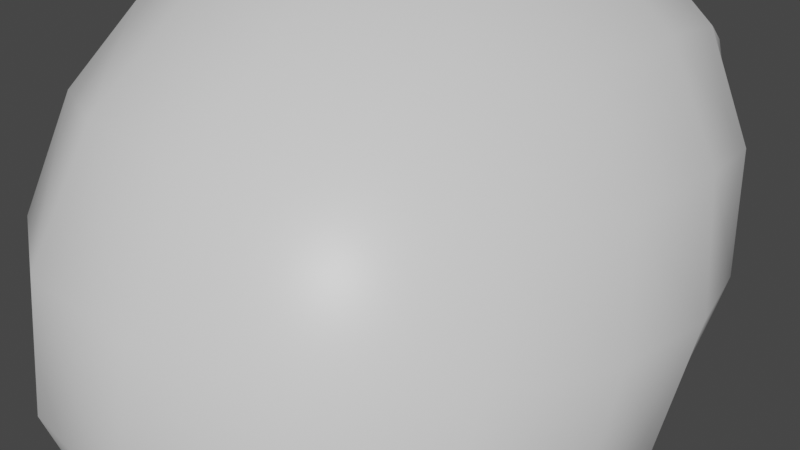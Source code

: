 # Source: Rock2.blend  (saved by Blender 2.90.8; exported with 4.5.12 LTS)
import bpy
from mathutils import Matrix  # noqa: F401  (used for matrix-valued properties, if any)

bpy.ops.wm.read_factory_settings(use_empty=True)
scene = bpy.context.scene
scene.name = 'Scene'

# ---- collections
col_collection = bpy.data.collections.new('Collection'); scene.collection.children.link(col_collection)

# ---- materials (node trees are filled in below, after node groups)
mat_material = bpy.data.materials.new('Material')
mat_material.alpha_threshold = 0.0
mat_material.use_transparent_shadow = False
mat_material.line_color = (0.0, 0.0, 0.0, 1.0)

# ---- material node trees
mat_material.use_nodes = True; mat_material.node_tree.nodes.clear()
_N = mat_material.node_tree.nodes; _L = mat_material.node_tree.links
n0 = _N.new('ShaderNodeOutputMaterial'); n0.name = 'Material Output'; n0.location = (300, 300)
n1 = _N.new('ShaderNodeBsdfPrincipled'); n1.name = 'Principled BSDF'; n1.location = (10, 300)
n1.distribution = 'GGX'
n1.subsurface_method = 'BURLEY'
n1.inputs[2].default_value = 0.4
n1.inputs[3].default_value = 1.45
n1.inputs[27].default_value = (0.0, 0.0, 0.0, 1.0)
n1.inputs[28].default_value = 1.0
_L.new(n1.outputs[0], n0.inputs[0])
n0.is_active_output = True

# ---- world
world_world = bpy.data.worlds.new('World'); scene.world = world_world
world_world.use_nodes = True; world_world.node_tree.nodes.clear()
_N = world_world.node_tree.nodes; _L = world_world.node_tree.links
n0 = _N.new('ShaderNodeOutputWorld'); n0.name = 'World Output'; n0.location = (300, 300)
n1 = _N.new('ShaderNodeBackground'); n1.name = 'Background'; n1.location = (10, 300)
n1.inputs[0].default_value = (0.05088, 0.05088, 0.05088, 1.0)
_L.new(n1.outputs[0], n0.inputs[0])
n0.is_active_output = True
world_world.color = (0.05088, 0.05088, 0.05088)
world_world.use_sun_shadow = False
world_world.sun_shadow_jitter_overblur = 0.0

# ---- meshes
me_cube = bpy.data.meshes.new('Cube')
me_cube.from_pydata([(0.3128, 3.874, 0.9933), (1.0, 1.0, -1.0), (1.165, -0.2713, 0.8626), (1.0, -1.0, -1.0), (-1.687, 3.209, 0.9933), (-1.0, 1.0, -1.0), (-1.424, -0.7367, 1.665), (-1.0, -1.0, -1.0)], [], [(0, 4, 6, 2), (3, 2, 6, 7), (7, 6, 4, 5), (5, 1, 3, 7), (1, 0, 2, 3), (5, 4, 0, 1)])
me_cube.polygons.foreach_set('use_smooth', [1, 1, 1, 0, 1, 1])
_uv = me_cube.uv_layers.new(name='UVMap')
_uv.uv.foreach_set('vector', [0.625, 0.5, 0.875, 0.5, 0.875, 0.75, 0.625, 0.75, 0.375, 0.75, 0.625, 0.75, 0.625, 1.0, 0.375, 1.0, 0.375, 0.0, 0.625, 0.0, 0.625, 0.25, 0.375, 0.25, 0.125, 0.5, 0.375, 0.5, 0.375, 0.75, 0.125, 0.75, 0.375, 0.5, 0.625, 0.5, 0.625, 0.75, 0.375, 0.75, 0.375, 0.25, 0.625, 0.25, 0.625, 0.5, 0.375, 0.5])
me_cube.materials.append(mat_material)
me_cube.use_remesh_preserve_volume = False
me_cube.use_remesh_preserve_attributes = False
me_cube.use_mirror_vertex_groups = False
me_cube.update()

# ---- objects
ob_cube = bpy.data.objects.new('Cube', me_cube)

# ---- transforms, parenting, visibility, modifiers, constraints
ob_cube.location = (0.0, 0.0, 0.0)
ob_cube.lock_rotations_4d = False
ob_cube.empty_display_type = 'ARROWS'
ob_cube.lineart.crease_threshold = 0.0
_m = ob_cube.modifiers.new('Subdivision', 'SUBSURF')
_m.uv_smooth = 'PRESERVE_CORNERS'
_m.levels = 4
_m = ob_cube.modifiers.new('Displace', 'DISPLACE')
_m.mid_level = 0.4231
_m.strength = 1.1

# ---- collection membership
col_collection.objects.link(ob_cube)

# ---- scene / render settings (as saved in the file)
scene.frame_start = 1; scene.frame_end = 250; scene.frame_set(1)
scene.render.engine = 'BLENDER_EEVEE_NEXT'
scene.cycles.use_denoising = False
scene.cycles.samples = 128
scene.cycles.sampling_pattern = 'TABULATED_SOBOL'
scene.cycles.use_adaptive_sampling = False
scene.cycles.use_light_tree = False
scene.view_settings.view_transform = 'Filmic'
bpy.context.view_layer.update()

# ---- added for rendering (the .blend has no active camera and no usable light): camera, sun
cam_auto = bpy.data.cameras.new('AutoCamera')
cam_auto.lens = 50.0
cam_auto.sensor_width = 36.0
cam_auto.clip_end = 1000.0
ob_auto_camera = bpy.data.objects.new('AutoCamera', cam_auto)
scene.collection.objects.link(ob_auto_camera)
ob_auto_camera.location = (2.93503, -3.04517, 2.57648)
ob_auto_camera.rotation_euler = (1.09748, -7.21219e-08, 0.694738)
scene.camera = ob_auto_camera
light_auto_sun = bpy.data.lights.new('AutoSun', 'SUN')
light_auto_sun.energy = 3.0
light_auto_sun.angle = 0.0523599
ob_auto_sun = bpy.data.objects.new('AutoSun', light_auto_sun)
scene.collection.objects.link(ob_auto_sun)
ob_auto_sun.rotation_euler = (0.872665, 0.174533, 0.523599)
bpy.context.view_layer.update()
